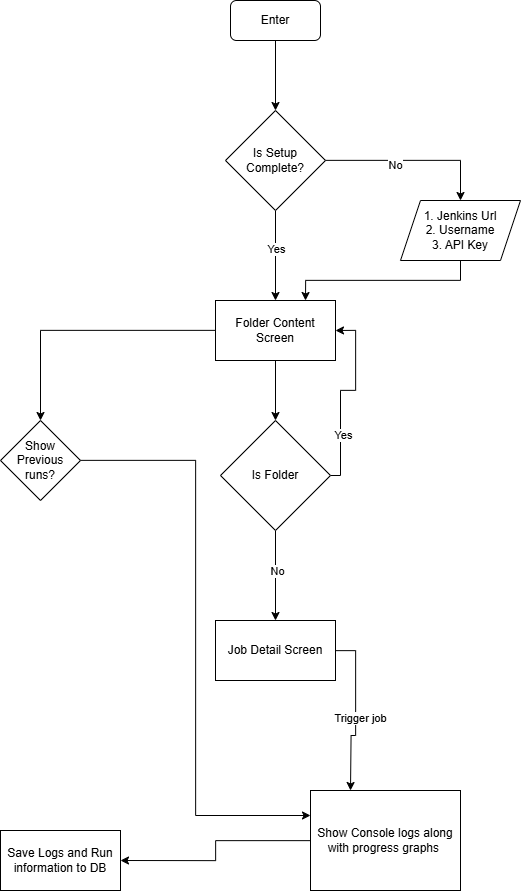

The diagram above was exported from draw.io. Its source (the exported page's mxGraphModel, read from the mxfile embedded in the PNG):
<mxGraphModel dx="3046" dy="1611" grid="1" gridSize="10" guides="1" tooltips="1" connect="1" arrows="1" fold="1" page="0" pageScale="1" pageWidth="850" pageHeight="1100" background="none" math="0" shadow="0">
  <root>
    <mxCell id="0" />
    <mxCell id="1" parent="0" />
    <mxCell id="2" value="Enter" style="rounded=1;whiteSpace=wrap;html=1;" vertex="1" parent="1">
      <mxGeometry x="340" y="120" width="90" height="40" as="geometry" />
    </mxCell>
    <mxCell id="3" style="edgeStyle=orthogonalEdgeStyle;rounded=0;orthogonalLoop=1;jettySize=auto;html=1;entryX=0.5;entryY=0;entryDx=0;entryDy=0;" edge="1" source="7" target="13" parent="1">
      <mxGeometry relative="1" as="geometry" />
    </mxCell>
    <mxCell id="4" value="No" style="edgeLabel;html=1;align=center;verticalAlign=middle;resizable=0;points=[];" vertex="1" connectable="0" parent="3">
      <mxGeometry x="-0.2207" y="-4" relative="1" as="geometry">
        <mxPoint as="offset" />
      </mxGeometry>
    </mxCell>
    <mxCell id="5" style="edgeStyle=orthogonalEdgeStyle;rounded=0;orthogonalLoop=1;jettySize=auto;html=1;" edge="1" source="7" target="11" parent="1">
      <mxGeometry relative="1" as="geometry" />
    </mxCell>
    <mxCell id="6" value="Yes" style="edgeLabel;html=1;align=center;verticalAlign=middle;resizable=0;points=[];" vertex="1" connectable="0" parent="5">
      <mxGeometry x="-0.1704" relative="1" as="geometry">
        <mxPoint as="offset" />
      </mxGeometry>
    </mxCell>
    <mxCell id="7" value="Is Setup Complete?" style="rhombus;whiteSpace=wrap;html=1;" vertex="1" parent="1">
      <mxGeometry x="335" y="230" width="100" height="100" as="geometry" />
    </mxCell>
    <mxCell id="8" value="" style="endArrow=classic;html=1;rounded=0;exitX=0.5;exitY=1;exitDx=0;exitDy=0;entryX=0.5;entryY=0;entryDx=0;entryDy=0;" edge="1" source="2" target="7" parent="1">
      <mxGeometry width="50" height="50" relative="1" as="geometry">
        <mxPoint x="365" y="230" as="sourcePoint" />
        <mxPoint x="415" y="180" as="targetPoint" />
      </mxGeometry>
    </mxCell>
    <mxCell id="9" style="edgeStyle=orthogonalEdgeStyle;rounded=0;orthogonalLoop=1;jettySize=auto;html=1;entryX=0.5;entryY=0;entryDx=0;entryDy=0;" edge="1" source="11" target="18" parent="1">
      <mxGeometry relative="1" as="geometry" />
    </mxCell>
    <mxCell id="10" style="edgeStyle=orthogonalEdgeStyle;rounded=0;orthogonalLoop=1;jettySize=auto;html=1;entryX=0.5;entryY=0;entryDx=0;entryDy=0;" edge="1" source="11" target="26" parent="1">
      <mxGeometry relative="1" as="geometry" />
    </mxCell>
    <mxCell id="11" value="Folder Content Screen" style="rounded=0;whiteSpace=wrap;html=1;" vertex="1" parent="1">
      <mxGeometry x="325" y="420" width="120" height="60" as="geometry" />
    </mxCell>
    <mxCell id="12" style="edgeStyle=orthogonalEdgeStyle;rounded=0;orthogonalLoop=1;jettySize=auto;html=1;exitX=0.5;exitY=1;exitDx=0;exitDy=0;entryX=0.75;entryY=0;entryDx=0;entryDy=0;" edge="1" source="13" target="11" parent="1">
      <mxGeometry relative="1" as="geometry">
        <mxPoint x="580" y="410" as="targetPoint" />
      </mxGeometry>
    </mxCell>
    <mxCell id="13" value="1. Jenkins Url&lt;div&gt;2. Username&lt;/div&gt;&lt;div&gt;3. API Key&lt;/div&gt;" style="shape=parallelogram;perimeter=parallelogramPerimeter;whiteSpace=wrap;html=1;fixedSize=1;" vertex="1" parent="1">
      <mxGeometry x="510" y="320" width="120" height="60" as="geometry" />
    </mxCell>
    <mxCell id="14" style="edgeStyle=orthogonalEdgeStyle;rounded=0;orthogonalLoop=1;jettySize=auto;html=1;entryX=0.5;entryY=0;entryDx=0;entryDy=0;" edge="1" source="18" target="19" parent="1">
      <mxGeometry relative="1" as="geometry" />
    </mxCell>
    <mxCell id="15" value="No" style="edgeLabel;html=1;align=center;verticalAlign=middle;resizable=0;points=[];" vertex="1" connectable="0" parent="14">
      <mxGeometry x="-0.086" y="1" relative="1" as="geometry">
        <mxPoint as="offset" />
      </mxGeometry>
    </mxCell>
    <mxCell id="16" style="edgeStyle=orthogonalEdgeStyle;rounded=0;orthogonalLoop=1;jettySize=auto;html=1;entryX=1;entryY=0.5;entryDx=0;entryDy=0;" edge="1" source="18" target="11" parent="1">
      <mxGeometry relative="1" as="geometry">
        <Array as="points">
          <mxPoint x="450" y="595" />
          <mxPoint x="450" y="510" />
          <mxPoint x="465" y="510" />
          <mxPoint x="465" y="450" />
        </Array>
      </mxGeometry>
    </mxCell>
    <mxCell id="17" value="Yes" style="edgeLabel;html=1;align=center;verticalAlign=middle;resizable=0;points=[];" vertex="1" connectable="0" parent="16">
      <mxGeometry x="-0.4451" y="-2" relative="1" as="geometry">
        <mxPoint as="offset" />
      </mxGeometry>
    </mxCell>
    <mxCell id="18" value="Is Folder" style="rhombus;whiteSpace=wrap;html=1;" vertex="1" parent="1">
      <mxGeometry x="330" y="540" width="110" height="110" as="geometry" />
    </mxCell>
    <mxCell id="19" value="Job Detail Screen" style="rounded=0;whiteSpace=wrap;html=1;" vertex="1" parent="1">
      <mxGeometry x="325" y="740" width="120" height="60" as="geometry" />
    </mxCell>
    <mxCell id="20" style="edgeStyle=orthogonalEdgeStyle;rounded=0;orthogonalLoop=1;jettySize=auto;html=1;entryX=1;entryY=0.5;entryDx=0;entryDy=0;" edge="1" source="21" target="24" parent="1">
      <mxGeometry relative="1" as="geometry" />
    </mxCell>
    <mxCell id="21" value="Show Console logs along with progress graphs&amp;nbsp;" style="rounded=0;whiteSpace=wrap;html=1;" vertex="1" parent="1">
      <mxGeometry x="420" y="910" width="150" height="100" as="geometry" />
    </mxCell>
    <mxCell id="22" style="edgeStyle=orthogonalEdgeStyle;rounded=0;orthogonalLoop=1;jettySize=auto;html=1;" edge="1" source="19" parent="1">
      <mxGeometry relative="1" as="geometry">
        <mxPoint x="460" y="910" as="targetPoint" />
      </mxGeometry>
    </mxCell>
    <mxCell id="23" value="Trigger job" style="edgeLabel;html=1;align=center;verticalAlign=middle;resizable=0;points=[];" vertex="1" connectable="0" parent="22">
      <mxGeometry x="0.0505" y="3" relative="1" as="geometry">
        <mxPoint y="1" as="offset" />
      </mxGeometry>
    </mxCell>
    <mxCell id="24" value="Save Logs and Run information to DB" style="rounded=0;whiteSpace=wrap;html=1;" vertex="1" parent="1">
      <mxGeometry x="110" y="950" width="120" height="60" as="geometry" />
    </mxCell>
    <mxCell id="25" style="edgeStyle=orthogonalEdgeStyle;rounded=0;orthogonalLoop=1;jettySize=auto;html=1;entryX=0;entryY=0.25;entryDx=0;entryDy=0;" edge="1" source="26" target="21" parent="1">
      <mxGeometry relative="1" as="geometry" />
    </mxCell>
    <mxCell id="26" value="Show Previous runs?" style="rhombus;whiteSpace=wrap;html=1;" vertex="1" parent="1">
      <mxGeometry x="110" y="540" width="80" height="80" as="geometry" />
    </mxCell>
  </root>
</mxGraphModel>